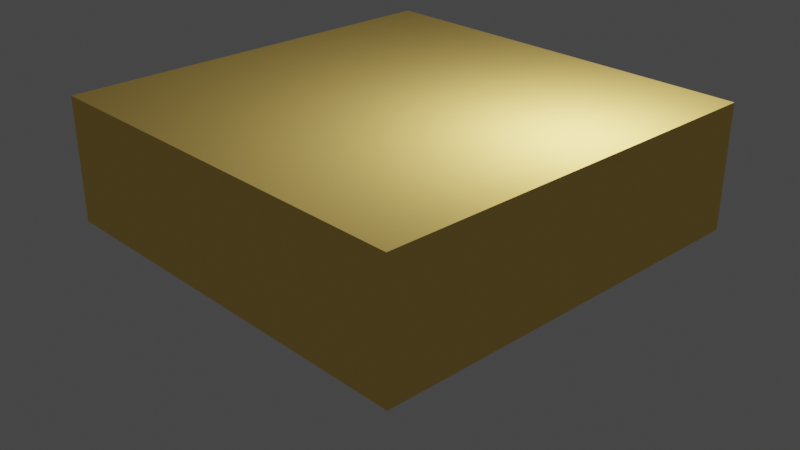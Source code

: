 # Source: 210911_make_90deg_channel.blend  (saved by Blender 2.93.20; exported with 4.5.12 LTS)
import bpy
from mathutils import Matrix  # noqa: F401  (used for matrix-valued properties, if any)

bpy.ops.wm.read_factory_settings(use_empty=True)
scene = bpy.context.scene
scene.name = 'Scene'

# ---- collections
col_collection = bpy.data.collections.new('Collection'); scene.collection.children.link(col_collection)

# ---- materials (node trees are filled in below, after node groups)
mat_material_00 = bpy.data.materials.new('Material_00')
mat_material_00.surface_render_method = 'BLENDED'
mat_material_00.blend_method = 'BLEND'
mat_material_00.use_backface_culling = True
mat_material_00.use_transparent_shadow = False
mat_material_00.diffuse_color = (1.0, 0.7, 0.2, 0.0)
mat_material_00.specular_color = (1.0, 0.7, 0.2)
mat_material_01 = bpy.data.materials.new('Material_01')
mat_material_01.surface_render_method = 'BLENDED'
mat_material_01.blend_method = 'BLEND'
mat_material_01.use_backface_culling = True
mat_material_01.use_transparent_shadow = False
mat_material_01.diffuse_color = (1.0, 0.7, 0.2, 0.0)
mat_material_01.specular_color = (1.0, 0.7, 0.2)
mat_material_02 = bpy.data.materials.new('Material_02')
mat_material_02.surface_render_method = 'BLENDED'
mat_material_02.blend_method = 'BLEND'
mat_material_02.use_backface_culling = True
mat_material_02.use_transparent_shadow = False
mat_material_02.diffuse_color = (1.0, 0.7, 0.2, 0.0)
mat_material_02.specular_color = (1.0, 0.7, 0.2)
mat_material_03 = bpy.data.materials.new('Material_03')
mat_material_03.surface_render_method = 'BLENDED'
mat_material_03.blend_method = 'BLEND'
mat_material_03.use_backface_culling = True
mat_material_03.use_transparent_shadow = False
mat_material_03.diffuse_color = (1.0, 0.7, 0.2, 0.0)
mat_material_03.specular_color = (1.0, 0.7, 0.2)
mat_material_04 = bpy.data.materials.new('Material_04')
mat_material_04.surface_render_method = 'BLENDED'
mat_material_04.blend_method = 'BLEND'
mat_material_04.use_backface_culling = True
mat_material_04.use_transparent_shadow = False
mat_material_04.diffuse_color = (1.0, 0.7, 0.2, 0.0)
mat_material_04.specular_color = (1.0, 0.7, 0.2)
mat_material_05 = bpy.data.materials.new('Material_05')
mat_material_05.surface_render_method = 'BLENDED'
mat_material_05.blend_method = 'BLEND'
mat_material_05.use_backface_culling = True
mat_material_05.use_transparent_shadow = False
mat_material_05.diffuse_color = (1.0, 0.7, 0.2, 0.0)
mat_material_05.specular_color = (1.0, 0.7, 0.2)

# ---- material node trees

# ---- world
world_world = bpy.data.worlds.new('World'); scene.world = world_world
world_world.use_nodes = True; world_world.node_tree.nodes.clear()
_N = world_world.node_tree.nodes; _L = world_world.node_tree.links
n0 = _N.new('ShaderNodeOutputWorld'); n0.name = 'World Output'; n0.location = (300, 300)
n1 = _N.new('ShaderNodeBackground'); n1.name = 'Background'; n1.location = (10, 300)
n1.inputs[0].default_value = (0.05088, 0.05088, 0.05088, 1.0)
_L.new(n1.outputs[0], n0.inputs[0])
n0.is_active_output = True
world_world.color = (0.05088, 0.05088, 0.05088)
world_world.use_sun_shadow = False
world_world.sun_shadow_jitter_overblur = 0.0

# ---- cameras
cam_camera = bpy.data.cameras.new('Camera')
cam_camera.clip_end = 100.0
cam_camera.ortho_scale = 7.314

# ---- lights
light_light = bpy.data.lights.new('Light', 'POINT')
light_light.transmission_factor = 0.0
light_light.energy = 1000.0
light_light.shadow_soft_size = 0.1
light_light.shadow_maximum_resolution = 0.006
light_light.use_absolute_resolution = True

# ---- meshes
me_cube_001 = bpy.data.meshes.new('Cube.001')
me_cube_001.from_pydata([(-0.5, -0.5, -0.5), (-0.5, -0.5, 0.5), (-0.5, 0.5, -0.5), (-0.5, 0.5, 0.5), (0.5, -0.5, -0.5), (0.5, -0.5, 0.5), (0.5, 0.5, -0.5), (0.5, 0.5, 0.5)], [], [(0, 1, 3, 2), (2, 3, 7, 6), (6, 7, 5, 4), (4, 5, 1, 0), (2, 6, 4, 0), (7, 3, 1, 5)])
_uv = me_cube_001.uv_layers.new(name='UVMap')
_uv.uv.foreach_set('vector', [0.375, 0.0, 0.625, 0.0, 0.625, 0.25, 0.375, 0.25, 0.375, 0.25, 0.625, 0.25, 0.625, 0.5, 0.375, 0.5, 0.375, 0.5, 0.625, 0.5, 0.625, 0.75, 0.375, 0.75, 0.375, 0.75, 0.625, 0.75, 0.625, 1.0, 0.375, 1.0, 0.125, 0.5, 0.375, 0.5, 0.375, 0.75, 0.125, 0.75, 0.625, 0.5, 0.875, 0.5, 0.875, 0.75, 0.625, 0.75])
me_cube_001.materials.append(mat_material_00)
me_cube_001.use_remesh_fix_poles = True
me_cube_001.use_remesh_preserve_attributes = False
me_cube_001.update()
me_cube_002 = bpy.data.meshes.new('Cube.002')
me_cube_002.from_pydata([(-0.5, -0.5, -0.5), (-0.5, -0.5, 0.5), (-0.5, 0.5, -0.5), (-0.5, 0.5, 0.5), (0.5, -0.5, -0.5), (0.5, -0.5, 0.5), (0.5, 0.5, -0.5), (0.5, 0.5, 0.5)], [], [(0, 1, 3, 2), (2, 3, 7, 6), (6, 7, 5, 4), (4, 5, 1, 0), (2, 6, 4, 0), (7, 3, 1, 5)])
_uv = me_cube_002.uv_layers.new(name='UVMap')
_uv.uv.foreach_set('vector', [0.375, 0.0, 0.625, 0.0, 0.625, 0.25, 0.375, 0.25, 0.375, 0.25, 0.625, 0.25, 0.625, 0.5, 0.375, 0.5, 0.375, 0.5, 0.625, 0.5, 0.625, 0.75, 0.375, 0.75, 0.375, 0.75, 0.625, 0.75, 0.625, 1.0, 0.375, 1.0, 0.125, 0.5, 0.375, 0.5, 0.375, 0.75, 0.125, 0.75, 0.625, 0.5, 0.875, 0.5, 0.875, 0.75, 0.625, 0.75])
me_cube_002.materials.append(mat_material_01)
me_cube_002.use_remesh_fix_poles = True
me_cube_002.use_remesh_preserve_attributes = False
me_cube_002.update()
me_cube_004 = bpy.data.meshes.new('Cube.004')
me_cube_004.from_pydata([(-0.5, -0.5, -0.5), (-0.5, -0.5, 0.5), (-0.5, 0.5, -0.5), (-0.5, 0.5, 0.5), (0.5, -0.5, -0.5), (0.5, -0.5, 0.5), (0.5, 0.5, -0.5), (0.5, 0.5, 0.5)], [], [(0, 1, 3, 2), (2, 3, 7, 6), (6, 7, 5, 4), (4, 5, 1, 0), (2, 6, 4, 0), (7, 3, 1, 5)])
_uv = me_cube_004.uv_layers.new(name='UVMap')
_uv.uv.foreach_set('vector', [0.375, 0.0, 0.625, 0.0, 0.625, 0.25, 0.375, 0.25, 0.375, 0.25, 0.625, 0.25, 0.625, 0.5, 0.375, 0.5, 0.375, 0.5, 0.625, 0.5, 0.625, 0.75, 0.375, 0.75, 0.375, 0.75, 0.625, 0.75, 0.625, 1.0, 0.375, 1.0, 0.125, 0.5, 0.375, 0.5, 0.375, 0.75, 0.125, 0.75, 0.625, 0.5, 0.875, 0.5, 0.875, 0.75, 0.625, 0.75])
me_cube_004.materials.append(mat_material_02)
me_cube_004.use_remesh_fix_poles = True
me_cube_004.use_remesh_preserve_attributes = False
me_cube_004.update()
me_cube_006 = bpy.data.meshes.new('Cube.006')
me_cube_006.from_pydata([(-0.5, -0.5, -0.5), (-0.5, -0.5, 0.5), (-0.5, 0.5, -0.5), (-0.5, 0.5, 0.5), (0.5, -0.5, -0.5), (0.5, -0.5, 0.5), (0.5, 0.5, -0.5), (0.5, 0.5, 0.5)], [], [(0, 1, 3, 2), (2, 3, 7, 6), (6, 7, 5, 4), (4, 5, 1, 0), (2, 6, 4, 0), (7, 3, 1, 5)])
_uv = me_cube_006.uv_layers.new(name='UVMap')
_uv.uv.foreach_set('vector', [0.375, 0.0, 0.625, 0.0, 0.625, 0.25, 0.375, 0.25, 0.375, 0.25, 0.625, 0.25, 0.625, 0.5, 0.375, 0.5, 0.375, 0.5, 0.625, 0.5, 0.625, 0.75, 0.375, 0.75, 0.375, 0.75, 0.625, 0.75, 0.625, 1.0, 0.375, 1.0, 0.125, 0.5, 0.375, 0.5, 0.375, 0.75, 0.125, 0.75, 0.625, 0.5, 0.875, 0.5, 0.875, 0.75, 0.625, 0.75])
me_cube_006.materials.append(mat_material_03)
me_cube_006.use_remesh_fix_poles = True
me_cube_006.use_remesh_preserve_attributes = False
me_cube_006.update()
me_cube_008 = bpy.data.meshes.new('Cube.008')
me_cube_008.from_pydata([(-0.5, -0.5, -0.5), (-0.5, -0.5, 0.5), (-0.5, 0.5, -0.5), (-0.5, 0.5, 0.5), (0.5, -0.5, -0.5), (0.5, -0.5, 0.5), (0.5, 0.5, -0.5), (0.5, 0.5, 0.5)], [], [(0, 1, 3, 2), (2, 3, 7, 6), (6, 7, 5, 4), (4, 5, 1, 0), (2, 6, 4, 0), (7, 3, 1, 5)])
_uv = me_cube_008.uv_layers.new(name='UVMap')
_uv.uv.foreach_set('vector', [0.375, 0.0, 0.625, 0.0, 0.625, 0.25, 0.375, 0.25, 0.375, 0.25, 0.625, 0.25, 0.625, 0.5, 0.375, 0.5, 0.375, 0.5, 0.625, 0.5, 0.625, 0.75, 0.375, 0.75, 0.375, 0.75, 0.625, 0.75, 0.625, 1.0, 0.375, 1.0, 0.125, 0.5, 0.375, 0.5, 0.375, 0.75, 0.125, 0.75, 0.625, 0.5, 0.875, 0.5, 0.875, 0.75, 0.625, 0.75])
me_cube_008.materials.append(mat_material_04)
me_cube_008.use_remesh_fix_poles = True
me_cube_008.use_remesh_preserve_attributes = False
me_cube_008.update()
me_cube_010 = bpy.data.meshes.new('Cube.010')
me_cube_010.from_pydata([(-0.5, -0.5, -0.5), (-0.5, -0.5, 0.5), (-0.5, 0.5, -0.5), (-0.5, 0.5, 0.5), (0.5, -0.5, -0.5), (0.5, -0.5, 0.5), (0.5, 0.5, -0.5), (0.5, 0.5, 0.5)], [], [(0, 1, 3, 2), (2, 3, 7, 6), (6, 7, 5, 4), (4, 5, 1, 0), (2, 6, 4, 0), (7, 3, 1, 5)])
_uv = me_cube_010.uv_layers.new(name='UVMap')
_uv.uv.foreach_set('vector', [0.375, 0.0, 0.625, 0.0, 0.625, 0.25, 0.375, 0.25, 0.375, 0.25, 0.625, 0.25, 0.625, 0.5, 0.375, 0.5, 0.375, 0.5, 0.625, 0.5, 0.625, 0.75, 0.375, 0.75, 0.375, 0.75, 0.625, 0.75, 0.625, 1.0, 0.375, 1.0, 0.125, 0.5, 0.375, 0.5, 0.375, 0.75, 0.125, 0.75, 0.625, 0.5, 0.875, 0.5, 0.875, 0.75, 0.625, 0.75])
me_cube_010.materials.append(mat_material_05)
me_cube_010.use_remesh_fix_poles = True
me_cube_010.use_remesh_preserve_attributes = False
me_cube_010.update()

# ---- objects
ob_light = bpy.data.objects.new('Light', light_light)
ob_camera = bpy.data.objects.new('Camera', cam_camera)
ob_layer_00 = bpy.data.objects.new('Layer_00', me_cube_001)
ob_layer_01 = bpy.data.objects.new('Layer_01', me_cube_002)
ob_layer_02 = bpy.data.objects.new('Layer_02', me_cube_004)
ob_layer_03 = bpy.data.objects.new('Layer_03', me_cube_006)
ob_layer_04 = bpy.data.objects.new('Layer_04', me_cube_008)
ob_layer_05 = bpy.data.objects.new('Layer_05', me_cube_010)

# ---- transforms, parenting, visibility, modifiers, constraints
ob_light.location = (4.076, 1.005, 5.904)
ob_light.rotation_euler = (0.6503, 0.05522, 1.866)
ob_light.lock_rotations_4d = False
ob_light.empty_display_type = 'ARROWS'
ob_light.color = (0.0, 0.0, 0.0, 0.0)
ob_light.lineart.crease_threshold = 0.0
ob_camera.location = (16.34, -15.38, 11.01)
ob_camera.rotation_euler = (1.115, 1.272e-08, 0.8157)
ob_camera.lock_rotations_4d = False
ob_camera.empty_display_type = 'ARROWS'
ob_camera.color = (0.0, 0.0, 0.0, 0.0)
ob_camera.display_type = 'WIRE'
ob_camera.lineart.crease_threshold = 0.0
ob_layer_00.location = (0.0, 0.0, 0.25)
ob_layer_00.scale = (10.0, 10.0, 0.5)
ob_layer_01.location = (0.0, 0.0, 0.75)
ob_layer_01.scale = (10.0, 10.0, 0.5)
_m = ob_layer_01.modifiers.new('BoolDifference', 'BOOLEAN')
ob_layer_02.location = (0.0, 0.0, 1.25)
ob_layer_02.scale = (10.0, 10.0, 0.5)
_m = ob_layer_02.modifiers.new('BoolDifference', 'BOOLEAN')
ob_layer_03.location = (0.0, 0.0, 1.75)
ob_layer_03.scale = (10.0, 10.0, 0.5)
_m = ob_layer_03.modifiers.new('BoolDifference', 'BOOLEAN')
ob_layer_04.location = (0.0, 0.0, 2.25)
ob_layer_04.scale = (10.0, 10.0, 0.5)
_m = ob_layer_04.modifiers.new('BoolDifference', 'BOOLEAN')
ob_layer_05.location = (0.0, 0.0, 2.75)
ob_layer_05.scale = (10.0, 10.0, 0.5)

# ---- collection membership
col_collection.objects.link(ob_light)
col_collection.objects.link(ob_camera)
col_collection.objects.link(ob_layer_00)
col_collection.objects.link(ob_layer_01)
col_collection.objects.link(ob_layer_02)
col_collection.objects.link(ob_layer_03)
col_collection.objects.link(ob_layer_04)
col_collection.objects.link(ob_layer_05)

# ---- scene / render settings (as saved in the file)
scene.camera = ob_camera
scene.frame_start = 1; scene.frame_end = 250; scene.frame_set(1)
scene.render.engine = 'BLENDER_EEVEE_NEXT'
scene.cycles.use_denoising = False
scene.cycles.samples = 128
scene.cycles.sampling_pattern = 'TABULATED_SOBOL'
scene.cycles.use_adaptive_sampling = False
scene.cycles.use_light_tree = False
scene.view_settings.view_transform = 'Filmic'
bpy.context.view_layer.update()
